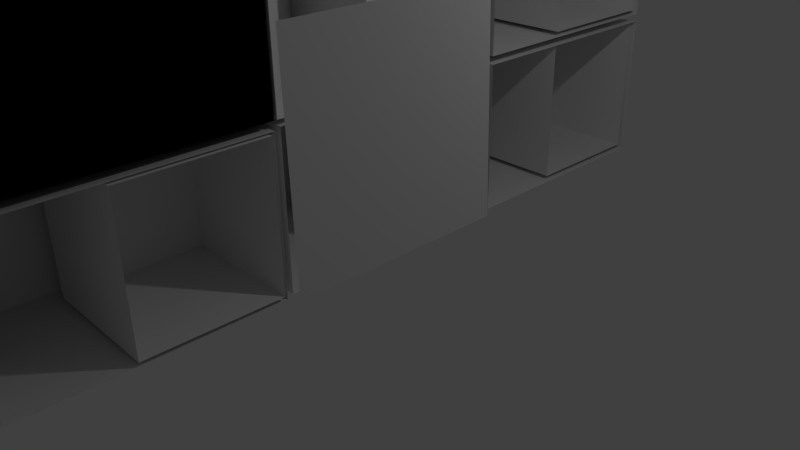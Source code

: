 # Source: ZAWsound.blend  (saved by Blender 2.68.0; exported with 4.5.12 LTS)
import bpy
from mathutils import Matrix  # noqa: F401  (used for matrix-valued properties, if any)

bpy.ops.wm.read_factory_settings(use_empty=True)
scene = bpy.context.scene
scene.name = 'Scene'

# ---- collections
col_collection_1 = bpy.data.collections.new('Collection 1'); scene.collection.children.link(col_collection_1)

# ---- world
world_world = bpy.data.worlds.new('World'); scene.world = world_world
world_world.color = (0.05088, 0.05088, 0.05088)
world_world.use_sun_shadow = False
world_world.sun_shadow_jitter_overblur = 0.0
world_world.cycles.sampling_method = 'MANUAL'
world_world.cycles.sample_map_resolution = 256

# ---- cameras
cam_camera = bpy.data.cameras.new('Camera')
cam_camera.clip_end = 100.0
cam_camera.lens = 35.0
cam_camera.sensor_width = 32.0
cam_camera.sensor_height = 18.0
cam_camera.ortho_scale = 7.314
cam_camera.dof.focus_distance = 0.0
cam_camera.dof.aperture_fstop = 128.0

# ---- lights
light_lamp = bpy.data.lights.new('Lamp', 'POINT')
light_lamp.transmission_factor = 0.0
light_lamp.cutoff_distance = 30.0
light_lamp.energy = 100.0
light_lamp.shadow_buffer_clip_start = 1.001
light_lamp.shadow_soft_size = 0.1
light_lamp.shadow_maximum_resolution = 0.006
light_lamp.use_absolute_resolution = True
light_lamp.cycles.use_multiple_importance_sampling = False

# ---- meshes
me_cylinder = bpy.data.meshes.new('Cylinder')
me_cylinder.from_pydata([], [], [])
me_cylinder.use_remesh_preserve_volume = False
me_cylinder.use_remesh_preserve_attributes = False
me_cylinder.use_mirror_vertex_groups = False
me_cylinder.update()
me_plane_004 = bpy.data.meshes.new('Plane.004')
me_plane_004.from_pydata([(1.0, -1.0, 0.0), (-1.0, -1.0, 0.0), (1.0, 1.0, 0.0), (-1.0, 1.0, 0.0)], [], [(1, 0, 2, 3)])
me_plane_004.use_remesh_preserve_volume = False
me_plane_004.use_remesh_preserve_attributes = False
me_plane_004.use_mirror_vertex_groups = False
me_plane_004.update()
me_plane_003 = bpy.data.meshes.new('Plane.003')
me_plane_003.from_pydata([(0.9773, -1.0, 0.0002147), (-0.9773, -1.0, -0.0002147), (0.9773, 1.0, 0.0002147), (-0.9773, 1.0, -0.0002147)], [], [(1, 0, 2, 3)])
me_plane_003.use_remesh_preserve_volume = False
me_plane_003.use_remesh_preserve_attributes = False
me_plane_003.use_mirror_vertex_groups = False
me_plane_003.update()
me_plane_001 = bpy.data.meshes.new('Plane.001')
me_plane_001.from_pydata([(1.0, -1.0, 0.0), (-1.0, -1.0, 0.0), (1.0, 1.0, 0.0), (-1.0, 1.0, 0.0)], [], [(1, 0, 2, 3)])
me_plane_001.use_remesh_preserve_volume = False
me_plane_001.use_remesh_preserve_attributes = False
me_plane_001.use_mirror_vertex_groups = False
me_plane_001.update()
me_cube_006 = bpy.data.meshes.new('Cube.006')
me_cube_006.from_pydata([(-1.0, -1.0, -1.0), (-1.0, 1.0, -1.0), (1.0, 1.0, -1.0), (1.0, -1.0, -1.0), (-1.0, -1.0, 1.0), (-1.0, 1.0, 1.0), (1.0, 1.0, 1.0), (1.0, -1.0, 1.0)], [], [(4, 5, 1, 0), (5, 6, 2, 1), (7, 4, 0, 3), (0, 1, 2, 3), (7, 6, 5, 4)])
me_cube_006.use_remesh_preserve_volume = False
me_cube_006.use_remesh_preserve_attributes = False
me_cube_006.use_mirror_vertex_groups = False
me_cube_006.update()
me_cube_013 = bpy.data.meshes.new('Cube.013')
me_cube_013.from_pydata([(-1.0, -1.0, -1.0), (-1.0, 1.0, -1.0), (1.0, 1.0, -1.0), (1.0, -1.0, -1.0), (-1.0, -1.0, 1.0), (-1.0, 1.0, 1.0), (1.0, 1.0, 1.0), (1.0, -1.0, 1.0)], [], [(4, 5, 1, 0), (5, 6, 2, 1), (7, 4, 0, 3), (0, 1, 2, 3), (7, 6, 5, 4)])
me_cube_013.use_remesh_preserve_volume = False
me_cube_013.use_remesh_preserve_attributes = False
me_cube_013.use_mirror_vertex_groups = False
me_cube_013.update()
me_cube_014 = bpy.data.meshes.new('Cube.014')
me_cube_014.from_pydata([(-1.0, -1.0, -1.0), (-1.0, 1.0, -1.0), (1.0, 1.0, -1.0), (1.0, -1.0, -1.0), (-1.0, -1.0, 1.0), (-1.0, 1.0, 1.0), (1.0, 1.0, 1.0), (1.0, -1.0, 1.0)], [], [(4, 5, 1, 0), (5, 6, 2, 1), (7, 4, 0, 3), (0, 1, 2, 3), (7, 6, 5, 4)])
me_cube_014.use_remesh_preserve_volume = False
me_cube_014.use_remesh_preserve_attributes = False
me_cube_014.use_mirror_vertex_groups = False
me_cube_014.update()
me_cube_015 = bpy.data.meshes.new('Cube.015')
me_cube_015.from_pydata([(-1.0, -1.0, -1.0), (-1.0, 1.0, -1.0), (1.0, 1.0, -1.0), (1.0, -1.0, -1.0), (-1.0, -1.0, 1.0), (-1.0, 1.0, 1.0), (1.0, 1.0, 1.0), (1.0, -1.0, 1.0)], [], [(4, 5, 1, 0), (5, 6, 2, 1), (7, 4, 0, 3), (0, 1, 2, 3), (7, 6, 5, 4)])
me_cube_015.use_remesh_preserve_volume = False
me_cube_015.use_remesh_preserve_attributes = False
me_cube_015.use_mirror_vertex_groups = False
me_cube_015.update()
me_cube_016 = bpy.data.meshes.new('Cube.016')
me_cube_016.from_pydata([(-1.0, -1.0, -1.0), (-1.0, 1.0, -1.0), (1.0, 1.0, -1.0), (1.0, -1.0, -1.0), (-1.0, -1.0, 1.0), (-1.0, 1.0, 1.0), (1.0, 1.0, 1.0), (1.0, -1.0, 1.0)], [], [(4, 5, 1, 0), (5, 6, 2, 1), (7, 4, 0, 3), (0, 1, 2, 3), (7, 6, 5, 4)])
me_cube_016.use_remesh_preserve_volume = False
me_cube_016.use_remesh_preserve_attributes = False
me_cube_016.use_mirror_vertex_groups = False
me_cube_016.update()
me_cube_017 = bpy.data.meshes.new('Cube.017')
me_cube_017.from_pydata([(-1.0, -1.0, -1.0), (-1.0, 1.0, -1.0), (1.0, 1.0, -1.0), (1.0, -1.0, -1.0), (-1.0, -1.0, 1.0), (-1.0, 1.0, 1.0), (1.0, 1.0, 1.0), (1.0, -1.0, 1.0)], [], [(4, 5, 1, 0), (5, 6, 2, 1), (7, 4, 0, 3), (0, 1, 2, 3), (7, 6, 5, 4)])
me_cube_017.use_remesh_preserve_volume = False
me_cube_017.use_remesh_preserve_attributes = False
me_cube_017.use_mirror_vertex_groups = False
me_cube_017.update()
me_cube_019 = bpy.data.meshes.new('Cube.019')
me_cube_019.from_pydata([(-1.0, -1.0, -1.0), (-1.0, 1.0, -1.0), (1.0, 1.0, -1.0), (1.0, -1.0, -1.0), (-1.0, -1.0, 1.0), (-1.0, 1.0, 1.0), (1.0, 1.0, 1.0), (1.0, -1.0, 1.0)], [], [(4, 5, 1, 0), (5, 6, 2, 1), (7, 4, 0, 3), (0, 1, 2, 3), (7, 6, 5, 4)])
me_cube_019.use_remesh_preserve_volume = False
me_cube_019.use_remesh_preserve_attributes = False
me_cube_019.use_mirror_vertex_groups = False
me_cube_019.update()
me_cube_020 = bpy.data.meshes.new('Cube.020')
me_cube_020.from_pydata([(-1.0, -1.0, -1.0), (-1.0, 1.0, -1.0), (1.0, 1.0, -1.0), (1.0, -1.0, -1.0), (-1.0, -1.0, 1.0), (-1.0, 1.0, 1.0), (1.0, 1.0, 1.0), (1.0, -1.0, 1.0)], [], [(4, 5, 1, 0), (5, 6, 2, 1), (7, 4, 0, 3), (0, 1, 2, 3), (7, 6, 5, 4)])
me_cube_020.use_remesh_preserve_volume = False
me_cube_020.use_remesh_preserve_attributes = False
me_cube_020.use_mirror_vertex_groups = False
me_cube_020.update()
me_cube_021 = bpy.data.meshes.new('Cube.021')
me_cube_021.from_pydata([(-1.0, -1.0, -1.0), (-1.0, 1.0, -1.0), (1.0, 1.0, -1.0), (1.0, -1.0, -1.0), (-1.0, -1.0, 1.0), (-1.0, 1.0, 1.0), (1.0, 1.0, 1.0), (1.0, -1.0, 1.0)], [], [(4, 5, 1, 0), (5, 6, 2, 1), (7, 4, 0, 3), (0, 1, 2, 3), (7, 6, 5, 4)])
me_cube_021.use_remesh_preserve_volume = False
me_cube_021.use_remesh_preserve_attributes = False
me_cube_021.use_mirror_vertex_groups = False
me_cube_021.update()
me_cube_022 = bpy.data.meshes.new('Cube.022')
me_cube_022.from_pydata([(-1.0, -1.0, -1.0), (-1.0, 1.0, -1.0), (1.0, 1.0, -1.0), (1.0, -1.0, -1.0), (-1.0, -1.0, 1.0), (-1.0, 1.0, 1.0), (1.0, 1.0, 1.0), (1.0, -1.0, 1.0)], [], [(4, 5, 1, 0), (5, 6, 2, 1), (7, 4, 0, 3), (0, 1, 2, 3), (7, 6, 5, 4)])
me_cube_022.use_remesh_preserve_volume = False
me_cube_022.use_remesh_preserve_attributes = False
me_cube_022.use_mirror_vertex_groups = False
me_cube_022.update()
me_cube_023 = bpy.data.meshes.new('Cube.023')
me_cube_023.from_pydata([(-1.0, -1.0, -1.0), (-1.0, 1.0, -1.0), (1.0, 1.0, -1.0), (1.0, -1.0, -1.0), (-1.0, -1.0, 1.0), (-1.0, 1.0, 1.0), (1.0, 1.0, 1.0), (1.0, -1.0, 1.0)], [], [(4, 5, 1, 0), (5, 6, 2, 1), (7, 4, 0, 3), (0, 1, 2, 3), (7, 6, 5, 4)])
me_cube_023.use_remesh_preserve_volume = False
me_cube_023.use_remesh_preserve_attributes = False
me_cube_023.use_mirror_vertex_groups = False
me_cube_023.update()
me_cube_024 = bpy.data.meshes.new('Cube.024')
me_cube_024.from_pydata([(-1.0, -1.0, -1.0), (-1.0, 1.0, -1.0), (1.0, 1.0, -1.0), (1.0, -1.0, -1.0), (-1.0, -1.0, 1.0), (-1.0, 1.0, 1.0), (1.0, 1.0, 1.0), (1.0, -1.0, 1.0)], [], [(4, 5, 1, 0), (5, 6, 2, 1), (7, 4, 0, 3), (0, 1, 2, 3), (7, 6, 5, 4)])
me_cube_024.use_remesh_preserve_volume = False
me_cube_024.use_remesh_preserve_attributes = False
me_cube_024.use_mirror_vertex_groups = False
me_cube_024.update()
me_plane_002 = bpy.data.meshes.new('Plane.002')
me_plane_002.from_pydata([(1.0, -1.0, 0.0), (-1.0, -1.0, 0.0), (1.0, 1.0, 0.0), (-1.0, 1.0, 0.0)], [], [(1, 0, 2, 3)])
me_plane_002.use_remesh_preserve_volume = False
me_plane_002.use_remesh_preserve_attributes = False
me_plane_002.use_mirror_vertex_groups = False
me_plane_002.update()

# ---- objects
ob_cylinder = bpy.data.objects.new('Cylinder', me_cylinder)
ob_plane_003 = bpy.data.objects.new('Plane.003', me_plane_004)
ob_plane_002 = bpy.data.objects.new('Plane.002', me_plane_003)
ob_plane = bpy.data.objects.new('Plane', me_plane_001)
ob_lamp = bpy.data.objects.new('Lamp', light_lamp)
ob_camera = bpy.data.objects.new('Camera', cam_camera)
ob_cube_004 = bpy.data.objects.new('Cube.004', me_cube_006)
ob_cube_010 = bpy.data.objects.new('Cube.010', me_cube_013)
ob_cube_011 = bpy.data.objects.new('Cube.011', me_cube_014)
ob_cube_000 = bpy.data.objects.new('Cube.000', me_cube_015)
ob_cube_001 = bpy.data.objects.new('Cube.001', me_cube_016)
ob_cube_002 = bpy.data.objects.new('Cube.002', me_cube_017)
ob_cube_005 = bpy.data.objects.new('Cube.005', me_cube_019)
ob_cube_006 = bpy.data.objects.new('Cube.006', me_cube_020)
ob_cube_007 = bpy.data.objects.new('Cube.007', me_cube_021)
ob_cube_008 = bpy.data.objects.new('Cube.008', me_cube_022)
ob_cube_012 = bpy.data.objects.new('Cube.012', me_cube_023)
ob_cube_013 = bpy.data.objects.new('Cube.013', me_cube_024)
ob_plane_001 = bpy.data.objects.new('Plane.001', me_plane_002)

# ---- transforms, parenting, visibility, modifiers, constraints
ob_cylinder.location = (2.926, -2.279, 3.086)
ob_cylinder.rotation_euler = (0.0, 1.566, 0.0)
ob_cylinder.lineart.crease_threshold = 0.0
_m = ob_cylinder.modifiers.new('Boolean', 'BOOLEAN')
_m.operation = 'INTERSECT'
_m.solver = 'FAST'
ob_plane_003.location = (3.051, -2.38, 3.076)
ob_plane_003.rotation_euler = (0.0, 1.545, 0.0)
ob_plane_003.lineart.crease_threshold = 0.0
_m = ob_plane_003.modifiers.new('Boolean', 'BOOLEAN')
_m.operation = 'INTERSECT'
_m.solver = 'FAST'
ob_plane_002.location = (0.4837, -0.1356, 3.343)
ob_plane_002.rotation_euler = (0.0, 1.549, 0.0)
ob_plane_002.scale = (0.9756, 0.2914, 2.254)
ob_plane_002.lineart.crease_threshold = 0.0
ob_plane.location = (-0.4097, 0.6533, 3.304)
ob_plane.rotation_euler = (-0.0, 1.578, -0.6878)
ob_plane.lineart.crease_threshold = 0.0
ob_lamp.location = (4.076, 1.005, 5.904)
ob_lamp.rotation_euler = (0.6503, 0.05522, 1.866)
ob_lamp.lock_rotations_4d = False
ob_lamp.empty_display_type = 'ARROWS'
ob_lamp.color = (0.0, 0.0, 0.0, 0.0)
ob_lamp.lineart.crease_threshold = 0.0
ob_camera.location = (7.481, -6.508, 5.344)
ob_camera.rotation_euler = (1.109, 0.01082, 0.8149)
ob_camera.lock_rotations_4d = False
ob_camera.empty_display_type = 'ARROWS'
ob_camera.color = (0.0, 0.0, 0.0, 0.0)
ob_camera.display_type = 'WIRE'
ob_camera.lineart.crease_threshold = 0.0
ob_cube_004.location = (-0.549, -3.278, 3.347)
ob_cube_004.scale = (1.0, 1.594, 1.0)
ob_cube_004.lineart.crease_threshold = 0.0
ob_cube_010.location = (-0.549, -3.278, 1.233)
ob_cube_010.scale = (1.0, 1.594, 1.0)
ob_cube_010.lineart.crease_threshold = 0.0
ob_cube_011.location = (-0.3847, -2.63, 1.249)
ob_cube_011.scale = (0.8586, 0.898, 0.9544)
ob_cube_011.lineart.crease_threshold = 0.0
ob_cube_000.location = (-0.549, -0.005719, 1.258)
ob_cube_000.scale = (0.9869, 1.594, 1.0)
ob_cube_000.lineart.crease_threshold = 0.0
ob_cube_001.location = (-0.3847, 0.6421, 1.274)
ob_cube_001.scale = (0.868, 0.898, 0.9544)
ob_cube_001.lineart.crease_threshold = 0.0
ob_cube_002.location = (-0.549, -3.278, 3.347)
ob_cube_002.scale = (1.0, 1.594, 1.0)
ob_cube_002.lineart.crease_threshold = 0.0
ob_cube_005.location = (-0.549, -0.05074, 3.347)
ob_cube_005.scale = (1.0, 1.594, 1.0)
ob_cube_005.lineart.crease_threshold = 0.0
ob_cube_006.location = (-0.3847, 0.597, 3.363)
ob_cube_006.scale = (0.8297, 0.898, 0.9544)
ob_cube_006.lineart.crease_threshold = 0.0
ob_cube_007.location = (-0.549, 3.274, 1.236)
ob_cube_007.scale = (1.0, 1.594, 1.0)
ob_cube_007.lineart.crease_threshold = 0.0
ob_cube_008.location = (-0.3847, 3.922, 1.252)
ob_cube_008.scale = (0.7836, 0.898, 0.9544)
ob_cube_008.lineart.crease_threshold = 0.0
ob_cube_012.location = (-0.549, 3.266, 3.347)
ob_cube_012.scale = (1.0, 1.594, 1.0)
ob_cube_012.lineart.crease_threshold = 0.0
ob_cube_013.location = (-0.3847, 3.914, 3.363)
ob_cube_013.scale = (0.8036, 0.898, 0.9544)
ob_cube_013.lineart.crease_threshold = 0.0
ob_plane_001.location = (-0.4716, -0.912, 3.304)
ob_plane_001.rotation_euler = (-0.0, 1.578, 0.7392)
ob_plane_001.lineart.crease_threshold = 0.0

# ---- collection membership
col_collection_1.objects.link(ob_cylinder)
col_collection_1.objects.link(ob_plane_003)
col_collection_1.objects.link(ob_plane_002)
col_collection_1.objects.link(ob_plane)
col_collection_1.objects.link(ob_lamp)
col_collection_1.objects.link(ob_camera)
col_collection_1.objects.link(ob_cube_004)
col_collection_1.objects.link(ob_cube_010)
col_collection_1.objects.link(ob_cube_011)
col_collection_1.objects.link(ob_cube_000)
col_collection_1.objects.link(ob_cube_001)
col_collection_1.objects.link(ob_cube_002)
col_collection_1.objects.link(ob_cube_005)
col_collection_1.objects.link(ob_cube_006)
col_collection_1.objects.link(ob_cube_007)
col_collection_1.objects.link(ob_cube_008)
col_collection_1.objects.link(ob_cube_012)
col_collection_1.objects.link(ob_cube_013)
col_collection_1.objects.link(ob_plane_001)

# ---- scene / render settings (as saved in the file)
scene.camera = ob_camera
scene.frame_start = 1; scene.frame_end = 250; scene.frame_set(1)
scene.render.engine = 'BLENDER_EEVEE_NEXT'
scene.render.image_settings.color_mode = 'RGB'
scene.render.image_settings.compression = 90
scene.render.resolution_percentage = 50
scene.render.dither_intensity = 0.0
scene.cycles.use_denoising = False
scene.cycles.samples = 10
scene.cycles.sampling_pattern = 'TABULATED_SOBOL'
scene.cycles.light_sampling_threshold = 0.0
scene.cycles.use_adaptive_sampling = False
scene.cycles.use_light_tree = False
scene.cycles.blur_glossy = 0.0
scene.cycles.volume_bounces = 1
scene.cycles.pixel_filter_type = 'GAUSSIAN'
scene.cycles.sample_clamp_indirect = 0.0
scene.view_settings.view_transform = 'Standard'
bpy.context.view_layer.update()
